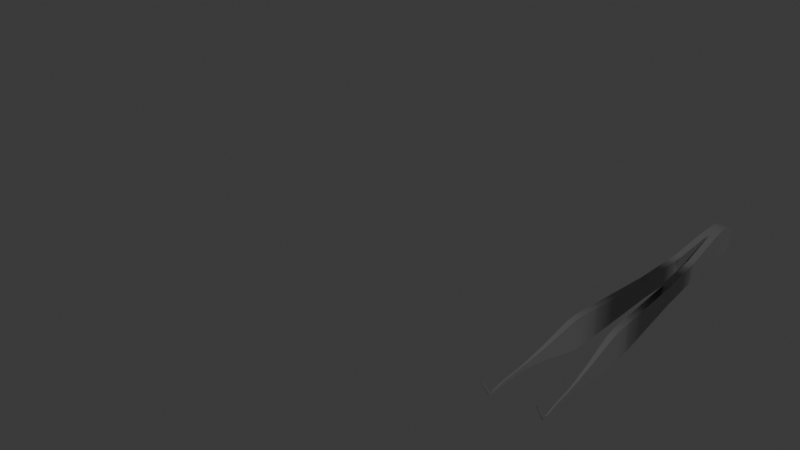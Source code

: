 # Source: med_forceps.blend  (saved by Blender 4.5.88; exported with 4.5.12 LTS)
import bpy
from mathutils import Matrix  # noqa: F401  (used for matrix-valued properties, if any)

bpy.ops.wm.read_factory_settings(use_empty=True)
scene = bpy.context.scene
scene.name = 'Scene'

# ---- collections
col_collection = bpy.data.collections.new('Collection'); scene.collection.children.link(col_collection)
col_collection_001 = bpy.data.collections.new('Collection.001'); col_collection.children.link(col_collection_001)

# ---- materials (node trees are filled in below, after node groups)
mat_acero = bpy.data.materials.new('Acero')
mat_acero.diffuse_color = (0.3185, 0.3185, 0.3185, 1.0)
mat_acero.roughness = 0.1
mat_acero.metallic = 0.7227
mat_antideslizante = bpy.data.materials.new('Antideslizante')
mat_antideslizante.roughness = 0.5
mat_antideslizante.specular_intensity = 0.0

# ---- material node trees
mat_acero.use_nodes = True; mat_acero.node_tree.nodes.clear()
_N = mat_acero.node_tree.nodes; _L = mat_acero.node_tree.links
n0 = _N.new('ShaderNodeBsdfPrincipled'); n0.name = 'Principled BSDF'; n0.location = (-200, 100)
n0.inputs[0].default_value = (0.3185, 0.3185, 0.3185, 1.0)
n0.inputs[1].default_value = 0.7227
n0.inputs[2].default_value = 0.1
n0.inputs[27].default_value = (0.0, 0.0, 0.0, 1.0)
n0.inputs[28].default_value = 1.0
n1 = _N.new('ShaderNodeOutputMaterial'); n1.name = 'Material Output'; n1.location = (200, 100)
_L.new(n0.outputs[0], n1.inputs[0])
n1.is_active_output = True
mat_antideslizante.use_nodes = True; mat_antideslizante.node_tree.nodes.clear()
_N = mat_antideslizante.node_tree.nodes; _L = mat_antideslizante.node_tree.links
n0 = _N.new('ShaderNodeBsdfPrincipled'); n0.name = 'Principled BSDF'; n0.location = (-200, 100)
n0.inputs[0].default_value = (0.1978, 0.7633, 0.8001, 1.0)
n0.inputs[1].default_value = 0.5727
n0.inputs[13].default_value = 0.0
n0.inputs[27].default_value = (0.0, 0.0, 0.0, 1.0)
n0.inputs[28].default_value = 1.0
n1 = _N.new('ShaderNodeOutputMaterial'); n1.name = 'Material Output'; n1.location = (200, 100)
_L.new(n0.outputs[0], n1.inputs[0])
n1.is_active_output = True

# ---- world
world_world = bpy.data.worlds.new('World'); scene.world = world_world
world_world.use_nodes = True; world_world.node_tree.nodes.clear()
_N = world_world.node_tree.nodes; _L = world_world.node_tree.links
n0 = _N.new('ShaderNodeOutputWorld'); n0.name = 'World Output'; n0.location = (200, 100)
n1 = _N.new('ShaderNodeBackground'); n1.name = 'Background'; n1.location = (-200, 100)
n1.inputs[0].default_value = (0.05088, 0.05088, 0.05088, 1.0)
_L.new(n1.outputs[0], n0.inputs[0])
n0.is_active_output = True
world_world.color = (0.05088, 0.05088, 0.05088)
world_world.sun_shadow_jitter_overblur = 0.0

# ---- meshes
me_material_preview_mesh_001 = bpy.data.meshes.new('Material_Preview_Mesh.001')
me_material_preview_mesh_001.from_pydata([], [], [])
me_material_preview_mesh_001.use_remesh_fix_poles = True
me_material_preview_mesh_001.use_remesh_preserve_attributes = False
me_material_preview_mesh_001.update()
me_circle_006 = bpy.data.meshes.new('Circle.006')
me_circle_006.from_pydata([(-0.2087, -4.834, 0.5071), (-0.2018, -5.159, 0.4574), (-0.2196, -4.508, 0.506), (-0.2447, -4.034, 0.4817), (-0.2476, -3.995, 0.4803), (-0.01625, -3.995, 0.4803), (-0.2529, -3.879, 0.4724), (-0.03367, -3.879, 0.4724), (-0.3469, -2.449, 0.3144), (-0.1308, -2.449, 0.3144), (-0.4727, -0.5619, 0.3144), (-0.2612, -0.5619, 0.3144), (-0.2087, -4.834, -0.5057), (-0.2018, -5.159, -0.456), (-0.2196, -4.508, -0.5046), (-0.2447, -4.034, -0.4803), (-0.2447, -4.034, 0.0006967), (-0.2476, -3.995, -0.4789), (-0.01625, -3.995, -0.4789), (-0.2529, -3.879, -0.471), (-0.03367, -3.879, -0.471), (-0.3469, -2.449, -0.313), (-0.1308, -2.449, -0.313), (-0.4727, -0.5619, -0.313), (-0.2612, -0.5619, -0.313), (-0.4727, -0.5619, 0.0006968), (-0.2612, -0.5619, 0.0006967), (0.2164, -4.834, 0.5071), (0.2094, -5.159, 0.4574), (0.2273, -4.508, 0.506), (0.2523, -4.034, 0.4817), (0.003837, -4.834, 0.5071), (0.003837, -5.159, 0.4574), (0.003837, -4.508, 0.506), (0.003837, -4.034, 0.4817), (0.2553, -3.995, 0.4803), (0.02392, -3.995, 0.4803), (0.2606, -3.879, 0.4724), (0.04134, -3.879, 0.4724), (0.3443, -2.449, 0.3144), (0.1384, -2.449, 0.3144), (0.4679, -0.5619, 0.3144), (0.2689, -0.5619, 0.3144), (0.2164, -4.834, -0.5057), (0.2094, -5.159, -0.456), (0.2273, -4.508, -0.5046), (0.2523, -4.034, -0.4803), (0.003837, -4.834, -0.5057), (0.003837, -5.159, -0.456), (0.003837, -4.508, -0.5046), (0.003837, -4.034, -0.4803), (0.2523, -4.034, 0.0006967), (0.2553, -3.995, -0.4789), (0.02392, -3.995, -0.4789), (0.2606, -3.879, -0.471), (0.04134, -3.879, -0.471), (0.3443, -2.449, -0.313), (0.1384, -2.449, -0.313), (0.003837, -4.034, 0.0006967), (0.4679, -0.5619, -0.313), (0.2689, -0.5619, -0.313), (0.4679, -0.5619, 0.0006967), (0.2689, -0.5619, 0.0006967), (-0.7985, 5.454, 0.04059), (-0.7424, 5.454, 0.04059), (-0.797, 5.454, -0.09371), (-0.7424, 5.454, -0.09371), (-0.8331, 6.394, -0.06092), (-0.7964, 6.394, -0.06092), (-0.8323, 6.376, -0.1496), (-0.7964, 6.376, -0.1496), (-0.8385, 6.508, -0.07741), (-0.8003, 6.508, -0.07741), (-0.8377, 6.491, -0.1641), (-0.8003, 6.491, -0.1641), (-0.8415, 6.579, -0.0799), (-0.8017, 6.579, -0.0799), (-0.842, 6.612, -0.1631), (-0.8017, 6.612, -0.1631), (-0.8454, 6.656, -0.03866), (-0.8057, 6.656, -0.03866), (-0.8476, 6.706, -0.1112), (-0.8057, 6.706, -0.1112), (-0.8528, 6.816, 0.1555), (-0.8135, 6.816, 0.1555), (-0.8548, 6.858, 0.1287), (-0.8135, 6.858, 0.1287), (-0.8541, 7.051, 0.4962), (-0.8335, 7.051, 0.4962), (-0.8552, 7.076, 0.4887), (-0.8335, 7.076, 0.4887), (0.7563, 5.456, 0.04059), (0.8122, 5.451, 0.04059), (0.7579, 5.457, -0.09371), (0.8122, 5.452, -0.09371), (0.8048, 6.395, -0.06093), (0.8414, 6.392, -0.06093), (0.804, 6.378, -0.1496), (0.8398, 6.375, -0.1496), (0.8095, 6.51, -0.07741), (0.8475, 6.506, -0.07741), (0.8088, 6.493, -0.1641), (0.846, 6.49, -0.1641), (0.8127, 6.581, -0.0799), (0.8524, 6.577, -0.0799), (0.8152, 6.613, -0.1631), (0.8553, 6.61, -0.1631), (0.8157, 6.658, -0.03867), (0.8552, 6.654, -0.03867), (0.818, 6.708, -0.1112), (0.8597, 6.704, -0.1112), (0.8224, 6.818, 0.1555), (0.8616, 6.815, 0.1555), (0.8241, 6.86, 0.1287), (0.8652, 6.856, 0.1287), (0.8419, 7.052, 0.4962), (0.8624, 7.05, 0.4962), (0.843, 7.077, 0.4887), (0.8646, 7.075, 0.4887), (-0.1957, -5.484, -0.09522), (-0.1957, -5.484, 0.09661), (0.2034, -5.484, 0.09661), (0.2034, -5.484, -0.09522), (0.003837, -5.484, -0.09522), (0.003837, -5.484, 0.09661), (-0.1977, -5.415, 0.2571), (-0.1995, -5.317, 0.3665), (-0.1995, -5.317, -0.3651), (-0.1977, -5.415, -0.2557), (0.2072, -5.317, 0.3665), (0.2054, -5.415, 0.2571), (0.003837, -5.415, 0.2571), (0.003837, -5.317, 0.3665), (0.2054, -5.415, -0.2557), (0.2072, -5.317, -0.3651), (0.003837, -5.317, -0.3651), (0.003837, -5.415, -0.2557), (-0.712, 3.164, 0.4805), (-0.6904, 2.767, 0.5102), (-0.4922, 2.767, 0.5102), (-0.5269, 3.164, 0.4806), (-0.6904, 2.767, -0.5088), (-0.712, 3.164, -0.4792), (-0.5269, 3.164, -0.4792), (-0.4922, 2.767, -0.5088), (0.7051, 2.767, 0.5102), (0.7269, 3.164, 0.4765), (0.5345, 3.164, 0.4765), (0.4999, 2.767, 0.5102), (0.7269, 3.164, -0.4751), (0.7051, 2.767, -0.5088), (0.4999, 2.767, -0.5088), (0.5345, 3.164, -0.4751), (-0.7873, 5.045, 0.105), (-0.7627, 4.342, 0.234), (-0.6508, 4.342, 0.234), (-0.713, 5.045, 0.105), (-0.7627, 4.342, -0.2326), (-0.7866, 5.045, -0.1289), (-0.713, 5.045, -0.1289), (-0.6508, 4.342, -0.2326), (0.7721, 4.343, 0.2048), (0.7979, 5.046, 0.08532), (0.7235, 5.046, 0.08558), (0.6585, 4.343, 0.2048), (0.7979, 5.046, -0.1093), (0.7721, 4.343, -0.2035), (0.6585, 4.343, -0.2034), (0.7242, 5.046, -0.1094), (-0.8276, 6.202, -0.02274), (-0.8188, 5.952, 0.009584), (-0.7691, 5.952, 0.009584), (-0.7839, 6.202, -0.02274), (-0.8168, 5.914, -0.1063), (-0.8261, 6.168, -0.1248), (-0.7836, 6.168, -0.1248), (-0.7686, 5.914, -0.1063), (0.7933, 6.203, -0.02274), (0.78, 5.954, 0.009583), (0.8295, 5.95, 0.009584), (0.8368, 6.2, -0.02274), (0.7787, 5.916, -0.1063), (0.7919, 6.17, -0.1248), (0.8342, 6.166, -0.1248), (0.8267, 5.912, -0.1063)], [], [(4, 17, 15, 16, 3), (34, 3, 2, 33), (2, 0, 31, 33), (16, 15, 14, 2, 3), (0, 1, 32, 31), (12, 0, 2, 14), (123, 119, 128, 136), (133, 134, 44, 28, 129, 130, 121, 122), (132, 129, 28, 32), (6, 19, 17, 4), (3, 34, 5, 4), (8, 21, 19, 6), (4, 5, 7, 6), (25, 23, 21, 8, 10), (6, 7, 9, 8), (20, 7, 5, 18), (22, 9, 7, 20), (22, 24, 26, 11, 9), (53, 50, 58, 34, 36), (159, 158, 65, 66), (8, 9, 11, 10), (24, 144, 139, 11, 26), (162, 92, 91, 163), (158, 153, 63, 65), (138, 141, 23, 25, 10), (44, 43, 27, 28), (10, 11, 139, 138), (10, 25, 26, 11), (50, 49, 14, 15), (14, 49, 47, 12), (12, 47, 48, 13), (135, 48, 44, 134), (135, 127, 13, 48), (15, 17, 18, 50), (17, 19, 20, 18), (19, 21, 22, 20), (21, 23, 24, 22), (92, 162, 165, 94), (23, 141, 144, 24), (23, 24, 26, 25), (51, 46, 52, 35, 30), (34, 33, 29, 30), (29, 33, 31, 27), (29, 45, 46, 51, 30), (27, 31, 32, 28), (43, 45, 29, 27), (124, 121, 130, 131), (35, 52, 54, 37), (30, 35, 36, 34), (37, 54, 56, 39), (35, 37, 38, 36), (39, 56, 59, 61, 41), (37, 39, 40, 38), (55, 53, 36, 38), (57, 55, 38, 40), (57, 40, 42, 62, 60), (165, 168, 93, 94), (60, 62, 42, 148, 151), (39, 41, 42, 40), (41, 145, 148, 42), (61, 59, 150, 145, 41), (91, 92, 179, 178), (156, 159, 66, 64), (146, 161, 164, 147), (41, 42, 62, 61), (50, 46, 45, 49), (45, 43, 47, 49), (43, 44, 48, 47), (123, 136, 133, 122), (46, 50, 53, 52), (52, 53, 55, 54), (54, 55, 57, 56), (56, 57, 60, 59), (59, 60, 151, 150), (59, 61, 62, 60), (143, 160, 155, 140), (175, 174, 69, 70), (154, 157, 142, 137), (142, 157, 160, 143), (63, 64, 171, 170), (177, 180, 96, 95), (172, 175, 70, 68), (169, 67, 69, 174), (64, 66, 176, 171), (69, 67, 71, 73), (65, 63, 170, 173), (66, 65, 173, 176), (70, 69, 73, 74), (68, 70, 74, 72), (72, 74, 78, 76), (67, 68, 72, 71), (73, 71, 75, 77), (71, 72, 76, 75), (74, 73, 77, 78), (77, 75, 79, 81), (76, 78, 82, 80), (80, 82, 86, 84), (75, 76, 80, 79), (78, 77, 81, 82), (79, 80, 84, 83), (81, 79, 83, 85), (82, 81, 85, 86), (83, 87, 89, 85), (84, 86, 90, 88), (183, 182, 97, 98), (83, 84, 88, 87), (86, 85, 89, 90), (92, 94, 184, 179), (180, 183, 98, 96), (177, 95, 97, 182), (97, 95, 99, 101), (96, 98, 102, 100), (93, 91, 178, 181), (94, 93, 181, 184), (98, 97, 101, 102), (101, 99, 103, 105), (100, 102, 106, 104), (95, 96, 100, 99), (104, 106, 110, 108), (99, 100, 104, 103), (102, 101, 105, 106), (105, 103, 107, 109), (109, 107, 111, 113), (108, 110, 114, 112), (103, 104, 108, 107), (106, 105, 109, 110), (107, 108, 112, 111), (112, 114, 118, 116), (110, 109, 113, 114), (111, 115, 117, 113), (152, 147, 164, 167), (91, 93, 168, 163), (111, 112, 116, 115), (114, 113, 117, 118), (146, 149, 166, 161), (149, 152, 167, 166), (127, 128, 119, 120, 125, 126, 1, 13), (18, 5, 34, 58, 50), (119, 123, 124, 120), (121, 124, 123, 122), (132, 32, 1, 126), (132, 126, 125, 131), (136, 128, 127, 135), (131, 130, 129, 132), (135, 134, 133, 136), (124, 131, 125, 120), (13, 1, 0, 12), (138, 139, 140, 137), (142, 143, 144, 141), (141, 138, 137, 142), (143, 140, 139, 144), (146, 147, 148, 145), (150, 151, 152, 149), (149, 146, 145, 150), (151, 148, 147, 152), (153, 156, 64, 63), (154, 155, 156, 153), (158, 159, 160, 157), (157, 154, 153, 158), (159, 156, 155, 160), (162, 163, 164, 161), (166, 167, 168, 165), (165, 162, 161, 166), (167, 164, 163, 168), (137, 140, 155, 154), (170, 171, 172, 169), (174, 175, 176, 173), (173, 170, 169, 174), (175, 172, 171, 176), (178, 179, 180, 177), (182, 183, 184, 181), (181, 178, 177, 182), (183, 180, 179, 184), (169, 172, 68, 67)])
me_circle_006.polygons.foreach_set('use_smooth', [True] * 174)
me_circle_006.polygons.foreach_set('material_index', [0, 0, 0, 0, 0, 0, 0, 0, 0, 0, 0, 0, 0, 1, 0, 0, 0, 0, 0, 0, 0, 0, 0, 0, 1, 0, 0, 0, 0, 0, 0, 0, 0, 0, 0, 0, 0, 0, 0, 0, 0, 0, 0, 0, 0, 0, 0, 0, 0, 0, 0, 1, 0, 0, 0, 0, 0, 0, 0, 0, 1, 0, 0, 0, 0, 0, 0, 0, 0, 0, 0, 0, 0, 0, 0, 0, 0, 0, 0, 0, 0, 0, 0, 0, 0, 0, 0, 0, 0, 0, 0, 0, 0, 0, 0, 0, 0, 0, 0, 0, 0, 0, 0, 0, 0, 0, 0, 0, 0, 0, 0, 0, 0, 0, 0, 0, 0, 0, 0, 0, 0, 0, 0, 0, 0, 0, 0, 0, 0, 0, 0, 0, 0, 0, 0, 0, 0, 0, 0, 0, 0, 0, 0, 0, 0, 0, 0, 0, 0, 0, 0, 0, 0, 0, 0, 0, 0, 0, 0, 0, 0, 0, 0, 0, 0, 0, 0, 0, 0, 0, 0, 0, 0, 0])
_k = set([(0, 1), (0, 2), (1, 126), (2, 3), (3, 4), (4, 6), (5, 7), (5, 34), (6, 8), (7, 9), (8, 10), (9, 11), (10, 138), (11, 139), (12, 13), (12, 14), (13, 127), (14, 15), (15, 17), (17, 19), (18, 20), (18, 50), (19, 21), (20, 22), (21, 23), (22, 24), (23, 141), (24, 144), (27, 28), (27, 29), (28, 129), (29, 30), (30, 35), (34, 36), (34, 58), (35, 37), (36, 38), (37, 39), (38, 40), (39, 41), (40, 42), (41, 145), (42, 148), (43, 44), (43, 45), (44, 134), (45, 46), (46, 52), (50, 53), (50, 58), (52, 54), (53, 55), (54, 56), (55, 57), (56, 59), (57, 60), (59, 150), (60, 151), (63, 153), (63, 170), (64, 156), (64, 171), (65, 158), (65, 173), (66, 159), (66, 176), (67, 71), (67, 169), (68, 72), (68, 172), (69, 73), (69, 174), (70, 74), (70, 175), (71, 75), (72, 76), (73, 77), (74, 78), (75, 76), (75, 79), (76, 80), (77, 81), (78, 82), (79, 83), (80, 84), (81, 85), (82, 86), (83, 87), (84, 88), (85, 89), (86, 90), (91, 163), (91, 178), (92, 162), (92, 179), (93, 168), (93, 181), (94, 165), (94, 184), (95, 99), (95, 177), (96, 100), (96, 180), (97, 101), (97, 182), (98, 102), (98, 183), (99, 103), (100, 104), (101, 105), (102, 106), (103, 104), (103, 107), (104, 108), (105, 109), (106, 110), (107, 111), (108, 112), (109, 113), (110, 114), (111, 115), (112, 116), (113, 117), (114, 118), (119, 120), (119, 128), (120, 125), (121, 122), (121, 130), (122, 133), (125, 126), (127, 128), (129, 130), (133, 134), (137, 138), (137, 154), (139, 140), (140, 155), (141, 142), (142, 157), (143, 144), (143, 160), (145, 146), (146, 161), (147, 148), (147, 164), (149, 150), (149, 166), (151, 152), (152, 167), (153, 154), (155, 156), (157, 158), (159, 160), (161, 162), (163, 164), (165, 166), (167, 168), (169, 170), (171, 172), (173, 174), (175, 176), (177, 178), (179, 180), (181, 182), (183, 184)])
me_circle_006.attributes.new('sharp_edge', 'BOOLEAN', 'EDGE').data.foreach_set('value', [ (min(e.vertices), max(e.vertices)) in _k for e in me_circle_006.edges])
_uv = me_circle_006.uv_layers.new(name='UVMap')
_uv.uv.foreach_set('vector', [0.2332, 0.754, 0.2537, 0.754, 0.2538, 0.7548, 0.2435, 0.7548, 0.2332, 0.7548, 0.1372, 0.5446, 0.1319, 0.5446, 0.1324, 0.5344, 0.1372, 0.5344, 0.1324, 0.5344, 0.1326, 0.5274, 0.1372, 0.5274, 0.1372, 0.5344, 0.2435, 0.7548, 0.2538, 0.7548, 0.2543, 0.765, 0.2326, 0.765, 0.2332, 0.7548, 0.1326, 0.5274, 0.1328, 0.5205, 0.1372, 0.5205, 0.1372, 0.5274, 0.2543, 0.772, 0.2326, 0.772, 0.2326, 0.765, 0.2543, 0.765, 0.6888, 0.4994, 0.6845, 0.4994, 0.6845, 0.496, 0.6888, 0.496, 0.2271, 0.5186, 0.2295, 0.5207, 0.2314, 0.5241, 0.2119, 0.5241, 0.2138, 0.5207, 0.2162, 0.5186, 0.2196, 0.5171, 0.2237, 0.5171, 0.1372, 0.5171, 0.1415, 0.5171, 0.1416, 0.5205, 0.1372, 0.5205, 0.2334, 0.7515, 0.2536, 0.7515, 0.2537, 0.754, 0.2332, 0.754, 0.1319, 0.5446, 0.1372, 0.5446, 0.1368, 0.5454, 0.1318, 0.5454, 0.2367, 0.7209, 0.2502, 0.7209, 0.2536, 0.7515, 0.2334, 0.7515, 0.1318, 0.5454, 0.1368, 0.5454, 0.1364, 0.5479, 0.1317, 0.5479, 0.2434, 0.6806, 0.2502, 0.6806, 0.2502, 0.7209, 0.2367, 0.7209, 0.2367, 0.6806, 0.1317, 0.5479, 0.1364, 0.5479, 0.1343, 0.5786, 0.1297, 0.5786, 0.2765, 0.7519, 0.2967, 0.752, 0.2969, 0.7545, 0.2763, 0.7544, 0.28, 0.7213, 0.2934, 0.7213, 0.2967, 0.752, 0.2765, 0.7519, 0.28, 0.7213, 0.2801, 0.6808, 0.2868, 0.6808, 0.2935, 0.6808, 0.2934, 0.7213, 0.2545, 0.518, 0.2545, 0.5172, 0.2648, 0.5171, 0.2751, 0.5171, 0.275, 0.518, 0.1162, 0.7391, 0.1178, 0.7391, 0.118, 0.7479, 0.1169, 0.7479, 0.1297, 0.5786, 0.1343, 0.5786, 0.1316, 0.619, 0.1271, 0.619, 0.2801, 0.6808, 0.2761, 0.6094, 0.298, 0.6095, 0.2935, 0.6808, 0.2868, 0.6808, 0.1544, 0.7391, 0.1547, 0.7478, 0.1535, 0.748, 0.1528, 0.7391, 0.2462, 0.5606, 0.2411, 0.5606, 0.2425, 0.5518, 0.2454, 0.5518, 0.2325, 0.6093, 0.2543, 0.6093, 0.2502, 0.6806, 0.2434, 0.6806, 0.2367, 0.6806, 0.2314, 0.5241, 0.2325, 0.531, 0.2108, 0.531, 0.2119, 0.5241, 0.1271, 0.619, 0.1316, 0.619, 0.1267, 0.6902, 0.1225, 0.6902, 0.6932, 0.5071, 0.6932, 0.5004, 0.6977, 0.5004, 0.6977, 0.5071, 0.1011, 0.5446, 0.1011, 0.5344, 0.1059, 0.5344, 0.1064, 0.5446, 0.1059, 0.5344, 0.1011, 0.5344, 0.1011, 0.5274, 0.1057, 0.5274, 0.1057, 0.5274, 0.1011, 0.5274, 0.1011, 0.5205, 0.1055, 0.5205, 0.1011, 0.5171, 0.1011, 0.5205, 0.09672, 0.5205, 0.09677, 0.5171, 0.1011, 0.5171, 0.1055, 0.5171, 0.1055, 0.5205, 0.1011, 0.5205, 0.1064, 0.5446, 0.1065, 0.5454, 0.1015, 0.5454, 0.1011, 0.5446, 0.1065, 0.5454, 0.1066, 0.5479, 0.1019, 0.5479, 0.1015, 0.5454, 0.1066, 0.5479, 0.1086, 0.5786, 0.1039, 0.5786, 0.1019, 0.5479, 0.1086, 0.5786, 0.1112, 0.619, 0.1067, 0.619, 0.1039, 0.5786, 0.2207, 0.7512, 0.2197, 0.7425, 0.2239, 0.7425, 0.2236, 0.7512, 0.1112, 0.619, 0.1158, 0.6903, 0.1116, 0.6903, 0.1067, 0.619, 0.6932, 0.4937, 0.6977, 0.4937, 0.6977, 0.5004, 0.6932, 0.5004, 0.2216, 0.5481, 0.2319, 0.5482, 0.2319, 0.549, 0.2114, 0.549, 0.2113, 0.5481, 0.1372, 0.5446, 0.1372, 0.5344, 0.142, 0.5344, 0.1425, 0.5446, 0.142, 0.5344, 0.1372, 0.5344, 0.1372, 0.5274, 0.1417, 0.5274, 0.2108, 0.538, 0.2325, 0.538, 0.2319, 0.5482, 0.2216, 0.5481, 0.2113, 0.5481, 0.1417, 0.5274, 0.1372, 0.5274, 0.1372, 0.5205, 0.1416, 0.5205, 0.2325, 0.531, 0.2325, 0.538, 0.2108, 0.538, 0.2108, 0.531, 0.6888, 0.5035, 0.6931, 0.5035, 0.6931, 0.507, 0.6888, 0.507, 0.2114, 0.549, 0.2319, 0.549, 0.2317, 0.5515, 0.2115, 0.5515, 0.1425, 0.5446, 0.1426, 0.5454, 0.1376, 0.5454, 0.1372, 0.5446, 0.2115, 0.5515, 0.2317, 0.5515, 0.2283, 0.5821, 0.2149, 0.5821, 0.1426, 0.5454, 0.1427, 0.5479, 0.138, 0.5479, 0.1376, 0.5454, 0.2149, 0.5821, 0.2283, 0.5821, 0.2283, 0.6225, 0.2216, 0.6225, 0.2149, 0.6225, 0.1427, 0.5479, 0.1445, 0.5786, 0.1401, 0.5786, 0.138, 0.5479, 0.2547, 0.5205, 0.2545, 0.518, 0.275, 0.518, 0.2749, 0.5204, 0.2581, 0.5512, 0.2547, 0.5205, 0.2749, 0.5204, 0.2716, 0.5511, 0.2581, 0.5512, 0.2716, 0.5511, 0.2717, 0.5916, 0.265, 0.5916, 0.2583, 0.5916, 0.08388, 0.7391, 0.08546, 0.7391, 0.08473, 0.7479, 0.08357, 0.7478, 0.2583, 0.5916, 0.265, 0.5916, 0.2717, 0.5916, 0.2761, 0.663, 0.2543, 0.663, 0.1445, 0.5786, 0.1472, 0.619, 0.1429, 0.619, 0.1401, 0.5786, 0.1472, 0.619, 0.1524, 0.6902, 0.148, 0.6902, 0.1429, 0.619, 0.2216, 0.6225, 0.2283, 0.6225, 0.2325, 0.6937, 0.2107, 0.6937, 0.2149, 0.6225, 0.1535, 0.748, 0.1547, 0.7478, 0.1551, 0.7585, 0.154, 0.7586, 0.2895, 0.5606, 0.2844, 0.5606, 0.2852, 0.5518, 0.2881, 0.5518, 0.1528, 0.6987, 0.1538, 0.7241, 0.1514, 0.7241, 0.1487, 0.6987, 0.7019, 0.5071, 0.6977, 0.5071, 0.6977, 0.5004, 0.7019, 0.5004, 0.1011, 0.5446, 0.09578, 0.5446, 0.09632, 0.5344, 0.1011, 0.5344, 0.09632, 0.5344, 0.09656, 0.5274, 0.1011, 0.5274, 0.1011, 0.5344, 0.09656, 0.5274, 0.09672, 0.5205, 0.1011, 0.5205, 0.1011, 0.5274, 0.6888, 0.4994, 0.6888, 0.496, 0.6931, 0.496, 0.6931, 0.4994, 0.09578, 0.5446, 0.1011, 0.5446, 0.1007, 0.5454, 0.09571, 0.5454, 0.09571, 0.5454, 0.1007, 0.5454, 0.1003, 0.5479, 0.0956, 0.5479, 0.0956, 0.5479, 0.1003, 0.5479, 0.09818, 0.5786, 0.09377, 0.5786, 0.09377, 0.5786, 0.09818, 0.5786, 0.09534, 0.619, 0.09108, 0.619, 0.09108, 0.619, 0.09534, 0.619, 0.09032, 0.6902, 0.08593, 0.6902, 0.7019, 0.4937, 0.7019, 0.5004, 0.6977, 0.5004, 0.6977, 0.4937, 0.2768, 0.6009, 0.2822, 0.5757, 0.2922, 0.5757, 0.2974, 0.601, 0.1177, 0.7632, 0.1186, 0.7632, 0.1188, 0.7677, 0.118, 0.7677, 0.2384, 0.5756, 0.2484, 0.5756, 0.2537, 0.6008, 0.2331, 0.6008, 0.1163, 0.6988, 0.1173, 0.7241, 0.1149, 0.7241, 0.1123, 0.6988, 0.1202, 0.7479, 0.1214, 0.7479, 0.1209, 0.7586, 0.1198, 0.7586, 0.1543, 0.764, 0.1553, 0.7639, 0.1554, 0.768, 0.1546, 0.7681, 0.2868, 0.5358, 0.2846, 0.5365, 0.2841, 0.5321, 0.286, 0.5317, 0.2439, 0.5358, 0.2447, 0.5317, 0.2466, 0.5321, 0.2461, 0.5365, 0.2881, 0.5518, 0.2852, 0.5518, 0.285, 0.542, 0.2875, 0.5412, 0.2466, 0.5321, 0.2447, 0.5317, 0.245, 0.5293, 0.2469, 0.5296, 0.2454, 0.5518, 0.2425, 0.5518, 0.2432, 0.5412, 0.2457, 0.542, 0.1169, 0.7479, 0.118, 0.7479, 0.1185, 0.7578, 0.1174, 0.7578, 0.118, 0.7677, 0.1188, 0.7677, 0.1189, 0.7701, 0.1181, 0.7701, 0.286, 0.5317, 0.2841, 0.5321, 0.2838, 0.5296, 0.2856, 0.5292, 0.2856, 0.5292, 0.2838, 0.5296, 0.2838, 0.527, 0.2856, 0.5277, 0.1195, 0.7681, 0.1203, 0.7681, 0.1202, 0.7706, 0.1194, 0.7706, 0.2469, 0.5296, 0.245, 0.5293, 0.2451, 0.5277, 0.2469, 0.527, 0.1194, 0.7706, 0.1202, 0.7706, 0.1202, 0.7721, 0.1193, 0.7721, 0.1181, 0.7701, 0.1189, 0.7701, 0.119, 0.7727, 0.1181, 0.7727, 0.2469, 0.527, 0.2451, 0.5277, 0.2442, 0.5261, 0.2458, 0.525, 0.2856, 0.5277, 0.2838, 0.527, 0.2849, 0.525, 0.2865, 0.5261, 0.2865, 0.5261, 0.2849, 0.525, 0.2901, 0.5218, 0.2907, 0.5227, 0.1193, 0.7721, 0.1202, 0.7721, 0.1201, 0.7737, 0.1192, 0.7737, 0.1181, 0.7727, 0.119, 0.7727, 0.1191, 0.7747, 0.1182, 0.7747, 0.7124, 0.5051, 0.7116, 0.5051, 0.7116, 0.501, 0.7124, 0.5009, 0.2458, 0.525, 0.2442, 0.5261, 0.2401, 0.5227, 0.2406, 0.5218, 0.1182, 0.7747, 0.1191, 0.7747, 0.1192, 0.778, 0.1184, 0.778, 0.2401, 0.5227, 0.2328, 0.5176, 0.2329, 0.5171, 0.2406, 0.5218, 0.2907, 0.5227, 0.2901, 0.5218, 0.2978, 0.5171, 0.298, 0.5176, 0.08308, 0.7631, 0.08399, 0.7632, 0.08372, 0.7677, 0.08296, 0.7676, 0.7124, 0.5009, 0.7116, 0.501, 0.7117, 0.4937, 0.7122, 0.4937, 0.1184, 0.778, 0.1192, 0.778, 0.1192, 0.7828, 0.1188, 0.7828, 0.2207, 0.7512, 0.2236, 0.7512, 0.2238, 0.761, 0.2214, 0.7618, 0.222, 0.7672, 0.2242, 0.7665, 0.2248, 0.771, 0.2229, 0.7713, 0.265, 0.7367, 0.2642, 0.7408, 0.2623, 0.7405, 0.2628, 0.736, 0.2623, 0.7405, 0.2642, 0.7408, 0.2638, 0.7433, 0.262, 0.7429, 0.2229, 0.7713, 0.2248, 0.771, 0.2251, 0.7734, 0.2232, 0.7738, 0.2634, 0.7207, 0.2663, 0.7207, 0.2656, 0.7313, 0.2632, 0.7305, 0.08357, 0.7478, 0.08473, 0.7479, 0.08428, 0.7578, 0.08325, 0.7577, 0.08296, 0.7676, 0.08372, 0.7677, 0.08362, 0.7701, 0.08282, 0.77, 0.262, 0.7429, 0.2638, 0.7433, 0.2638, 0.7448, 0.262, 0.7455, 0.2232, 0.7738, 0.2251, 0.7734, 0.225, 0.776, 0.2233, 0.7753, 0.1546, 0.7681, 0.1554, 0.768, 0.1555, 0.7705, 0.1547, 0.7706, 0.2233, 0.7753, 0.225, 0.776, 0.2239, 0.778, 0.2224, 0.7769, 0.1547, 0.7706, 0.1555, 0.7705, 0.1556, 0.772, 0.1548, 0.7721, 0.08282, 0.77, 0.08362, 0.7701, 0.08348, 0.7727, 0.08262, 0.7726, 0.262, 0.7455, 0.2638, 0.7448, 0.2647, 0.7464, 0.2631, 0.7475, 0.2631, 0.7475, 0.2647, 0.7464, 0.2688, 0.7499, 0.2683, 0.7507, 0.2224, 0.7769, 0.2239, 0.778, 0.2188, 0.7812, 0.2182, 0.7804, 0.1548, 0.7721, 0.1556, 0.772, 0.1557, 0.7736, 0.1548, 0.7737, 0.08262, 0.7726, 0.08348, 0.7727, 0.08342, 0.7747, 0.08252, 0.7747, 0.7124, 0.4937, 0.7133, 0.4937, 0.7133, 0.4978, 0.7124, 0.4978, 0.2182, 0.7804, 0.2188, 0.7812, 0.2111, 0.7859, 0.2109, 0.7854, 0.08252, 0.7747, 0.08342, 0.7747, 0.08328, 0.778, 0.0824, 0.778, 0.2688, 0.7499, 0.2761, 0.7548, 0.276, 0.7554, 0.2683, 0.7507, 0.2551, 0.6715, 0.2755, 0.6715, 0.2697, 0.6968, 0.261, 0.6968, 0.2663, 0.7207, 0.2634, 0.7207, 0.263, 0.7119, 0.2672, 0.7119, 0.7124, 0.4978, 0.7133, 0.4978, 0.713, 0.5051, 0.7126, 0.5051, 0.0824, 0.778, 0.08328, 0.778, 0.08287, 0.7828, 0.0824, 0.7827, 0.2114, 0.7022, 0.2318, 0.7022, 0.2259, 0.7274, 0.2172, 0.7274, 0.08545, 0.6987, 0.08957, 0.6987, 0.08689, 0.7241, 0.08445, 0.7241, 0.2513, 0.7823, 0.249, 0.7844, 0.2455, 0.7859, 0.2414, 0.7859, 0.238, 0.7844, 0.2356, 0.7823, 0.2337, 0.7789, 0.2533, 0.7789, 0.2763, 0.7544, 0.2969, 0.7545, 0.2969, 0.7553, 0.2866, 0.7553, 0.2763, 0.7552, 0.6845, 0.4994, 0.6888, 0.4994, 0.6888, 0.5035, 0.6845, 0.5035, 0.6931, 0.5035, 0.6888, 0.5035, 0.6888, 0.4994, 0.6931, 0.4994, 0.1372, 0.5171, 0.1372, 0.5205, 0.1328, 0.5205, 0.1328, 0.5171, 0.6888, 0.5093, 0.6844, 0.5093, 0.6845, 0.507, 0.6888, 0.507, 0.6888, 0.496, 0.6845, 0.496, 0.6844, 0.4937, 0.6888, 0.4937, 0.6888, 0.507, 0.6931, 0.507, 0.6932, 0.5093, 0.6888, 0.5093, 0.6888, 0.4937, 0.6932, 0.4937, 0.6931, 0.496, 0.6888, 0.496, 0.6888, 0.5035, 0.6888, 0.507, 0.6845, 0.507, 0.6845, 0.5035, 0.2533, 0.7789, 0.2337, 0.7789, 0.2326, 0.772, 0.2543, 0.772, 0.1225, 0.6902, 0.1267, 0.6902, 0.126, 0.6988, 0.122, 0.6988, 0.1163, 0.6988, 0.1123, 0.6988, 0.1116, 0.6903, 0.1158, 0.6903, 0.2543, 0.6093, 0.2325, 0.6093, 0.2331, 0.6008, 0.2537, 0.6008, 0.2768, 0.6009, 0.2974, 0.601, 0.298, 0.6095, 0.2761, 0.6094, 0.1528, 0.6987, 0.1487, 0.6987, 0.148, 0.6902, 0.1524, 0.6902, 0.08593, 0.6902, 0.09032, 0.6902, 0.08957, 0.6987, 0.08545, 0.6987, 0.2318, 0.7022, 0.2114, 0.7022, 0.2107, 0.6937, 0.2325, 0.6937, 0.2543, 0.663, 0.2761, 0.663, 0.2755, 0.6715, 0.2551, 0.6715, 0.1205, 0.7392, 0.122, 0.7392, 0.1214, 0.7479, 0.1202, 0.7479, 0.121, 0.7241, 0.1234, 0.7241, 0.122, 0.7392, 0.1205, 0.7392, 0.1178, 0.7391, 0.1162, 0.7391, 0.1149, 0.7241, 0.1173, 0.7241, 0.2484, 0.5756, 0.2384, 0.5756, 0.2411, 0.5606, 0.2462, 0.5606, 0.2844, 0.5606, 0.2895, 0.5606, 0.2922, 0.5757, 0.2822, 0.5757, 0.1544, 0.7391, 0.1528, 0.7391, 0.1514, 0.7241, 0.1538, 0.7241, 0.08445, 0.7241, 0.08689, 0.7241, 0.08546, 0.7391, 0.08388, 0.7391, 0.2239, 0.7425, 0.2197, 0.7425, 0.2172, 0.7274, 0.2259, 0.7274, 0.261, 0.6968, 0.2697, 0.6968, 0.2672, 0.7119, 0.263, 0.7119, 0.122, 0.6988, 0.126, 0.6988, 0.1234, 0.7241, 0.121, 0.7241, 0.1198, 0.7586, 0.1209, 0.7586, 0.1206, 0.764, 0.1196, 0.764, 0.1186, 0.7632, 0.1177, 0.7632, 0.1174, 0.7578, 0.1185, 0.7578, 0.2457, 0.542, 0.2432, 0.5412, 0.2439, 0.5358, 0.2461, 0.5365, 0.2846, 0.5365, 0.2868, 0.5358, 0.2875, 0.5412, 0.285, 0.542, 0.154, 0.7586, 0.1551, 0.7585, 0.1553, 0.7639, 0.1543, 0.764, 0.08399, 0.7632, 0.08308, 0.7631, 0.08325, 0.7577, 0.08428, 0.7578, 0.2632, 0.7305, 0.2656, 0.7313, 0.265, 0.7367, 0.2628, 0.736, 0.2242, 0.7665, 0.222, 0.7672, 0.2214, 0.7618, 0.2238, 0.761, 0.1196, 0.764, 0.1206, 0.764, 0.1203, 0.7681, 0.1195, 0.7681])
me_circle_006.materials.append(mat_acero)
me_circle_006.materials.append(mat_acero)
me_circle_006.update()
me_circle_006.normals_split_custom_set([tuple(v) for v in zip(*[iter([-0.9982, -0.06047, 0.0, -0.9982, -0.06047, 0.0, -0.998, -0.06327, 0.0, -0.998, -0.06356, 0.0, -0.998, -0.06327, 0.0, 1.6e-07, 0.04494, 0.999, 1.032e-07, 0.0433, 0.9991, 0.0, 0.02791, 0.9996, 6.663e-08, 0.02726, 0.9996, 0.0, 0.02791, 0.9996, 0.0, -0.07265, 0.9974, 0.0, -0.07398, 0.9973, 6.663e-08, 0.02726, 0.9996, -0.998, -0.06356, 0.0, -0.998, -0.06327, 0.0, -0.9991, -0.0429, 0.0, -0.9991, -0.0429, 0.0, -0.998, -0.06327, 0.0, 0.0, -0.07265, 0.9974, 0.0, -0.3283, 0.9446, 1.016e-07, -0.3302, 0.9439, 0.0, -0.07398, 0.9973, -0.9996, -0.02764, 0.0, -0.9996, -0.02764, 0.0, -0.9991, -0.0429, 0.0, -0.9991, -0.0429, 0.0, -6.785e-08, -0.9795, -0.2015, -9.533e-08, -0.9793, -0.2022, -1.256e-07, -0.843, -0.5378, -1.31e-07, -0.8437, -0.5368, 0.9999, -0.01714, 0.0, 0.9999, -0.01714, 0.0, 0.9998, -0.0198, 0.0, 0.9998, -0.0198, 0.0, 0.9999, -0.01714, 0.0, 0.9999, -0.01714, 0.0, 0.9999, -0.01714, 0.0, 0.9999, -0.01714, 0.0, 2.285e-07, -0.6307, 0.776, 3.934e-07, -0.6297, 0.7768, 2.011e-07, -0.3283, 0.9446, 1.016e-07, -0.3302, 0.9439, -0.9985, -0.0551, 0.0, -0.9985, -0.0551, 0.0, -0.9982, -0.06047, 0.0, -0.9982, -0.06047, 0.0, 1.032e-07, 0.0433, 0.9991, 1.6e-07, 0.04494, 0.999, 2.338e-07, 0.04934, 0.9988, 2.433e-07, 0.05287, 0.9986, -0.9978, -0.06605, 0.0, -0.9978, -0.06605, 0.0, -0.9985, -0.0551, 0.0, -0.9985, -0.0551, 0.0, 2.433e-07, 0.05287, 0.9986, 2.338e-07, 0.04934, 0.9988, 1.52e-07, 0.08774, 0.9961, 1.374e-07, 0.08985, 0.996, -0.9978, -0.06651, 0.0, -0.9978, -0.06651, 0.0, -0.9978, -0.06605, 0.0, -0.9978, -0.06605, 0.0, -0.9978, -0.06651, 0.0, 1.374e-07, 0.08985, 0.996, 1.52e-07, 0.08774, 0.9961, 0.0, 0.05738, 0.9984, 0.0, 0.05268, 0.9986, 0.9939, 0.1106, 0.0, 0.9939, 0.1106, 0.0, 0.9502, 0.3118, 0.0, 0.9502, 0.3118, 0.0, 0.9977, 0.06832, 0.0, 0.9977, 0.06832, 0.0, 0.9939, 0.1106, 0.0, 0.9939, 0.1106, 0.0, 0.9977, 0.06832, 0.0, 0.9976, 0.06895, 0.0, 0.9976, 0.06895, 0.0, 0.9976, 0.06895, 0.0, 0.9977, 0.06832, 0.0, -0.9502, 0.3118, 0.0, -0.8896, 0.4568, 0.0, -0.8896, 0.4568, 0.0, -0.8896, 0.4568, 0.0, -0.9502, 0.3118, 0.0, 8.682e-06, 0.1173, -0.9931, 8.118e-06, 0.1152, -0.9933, -2.3e-08, 0.02798, -0.9996, -1.298e-08, 0.0315, -0.9995, 0.0, 0.05268, 0.9986, 0.0, 0.05738, 0.9984, 0.0, 0.0, 1.0, 0.0, 0.0, 1.0, 0.9976, 0.06923, 0.0, 0.997, 0.07802, 0.0, 0.997, 0.07802, 0.0, 0.9976, 0.06923, 0.0, 0.9976, 0.06923, 0.0, 0.003753, 0.1375, 0.9905, 0.005792, 0.08624, 0.9963, 0.005777, 0.08508, 0.9964, 0.00357, 0.1398, 0.9902, -0.9995, -0.0308, -0.003366, -0.9995, -0.03094, -0.003278, -0.9994, -0.0338, -0.006995, -0.9994, -0.03423, -0.007048, -0.9982, -0.05975, 0.0, -0.9982, -0.05975, 0.0, -0.9979, -0.06525, 0.0, -0.9979, -0.06525, 0.0, -0.9979, -0.06525, 0.0, 0.9998, -0.0198, 0.0, 0.9996, -0.02764, 0.0, 0.9996, -0.02764, 0.0, 0.9998, -0.0198, 0.0, 1.778e-08, -0.05872, 0.9983, 1.778e-08, -0.05872, 0.9983, -2.984e-06, 0.004521, 1.0, -3.261e-06, 0.01039, 0.9999, 4.283e-13, -1.0, 3.032e-06, 8.628e-20, -1.0, 7.238e-13, -1.035e-19, -1.0, -7.238e-13, 4.283e-13, -1.0, 3.032e-06, -1.192e-07, 0.04494, -0.999, -6.663e-08, 0.02726, -0.9996, -6.844e-08, 0.02791, -0.9996, -1.671e-07, 0.0433, -0.9991, -6.844e-08, 0.02791, -0.9996, -6.663e-08, 0.02726, -0.9996, 0.0, -0.07398, -0.9973, 0.0, -0.07265, -0.9974, 0.0, -0.07265, -0.9974, 0.0, -0.07398, -0.9973, -1.016e-07, -0.3302, -0.9439, 0.0, -0.3283, -0.9446, -1.648e-07, -0.6307, -0.776, -1.016e-07, -0.3302, -0.9439, -2.011e-07, -0.3283, -0.9446, -2.987e-07, -0.6297, -0.7768, -1.648e-07, -0.6307, -0.776, -3.156e-08, -0.6297, -0.7768, 0.0, -0.3283, -0.9446, -1.016e-07, -0.3302, -0.9439, -1.671e-07, 0.0433, -0.9991, -9.537e-08, 0.05287, -0.9986, -1.17e-07, 0.04934, -0.9988, -1.192e-07, 0.04494, -0.999, -9.537e-08, 0.05287, -0.9986, -1.97e-07, 0.08985, -0.996, -1.776e-07, 0.08774, -0.9961, -1.17e-07, 0.04934, -0.9988, -1.97e-07, 0.08985, -0.996, -1.826e-07, 0.05268, -0.9986, -1.988e-07, 0.05738, -0.9984, -1.776e-07, 0.08774, -0.9961, -1.826e-07, 0.05268, -0.9986, 0.0, 3.165e-09, -1.0, 0.0, 3.165e-09, -1.0, -1.988e-07, 0.05738, -0.9984, 0.9994, -0.0344, -0.002845, 0.9994, -0.03604, 6.968e-05, 0.9994, -0.03601, 7.146e-05, 0.9994, -0.03435, -0.003019, 0.0, -0.05872, -0.9983, -3.32e-06, 0.01039, -0.9999, -3.038e-06, 0.004521, -1.0, 0.0, -0.05872, -0.9983, -4.283e-13, -1.0, -3.032e-06, -4.283e-13, -1.0, -3.032e-06, -1.035e-19, -1.0, -7.238e-13, 8.628e-20, -1.0, 7.238e-13, 0.998, -0.06356, 0.0, 0.998, -0.06327, 0.0, 0.9982, -0.06047, 0.0, 0.9982, -0.06047, 0.0, 0.998, -0.06327, 0.0, 1.6e-07, 0.04494, 0.999, 6.663e-08, 0.02726, 0.9996, 1.369e-07, 0.02791, 0.9996, 2.31e-07, 0.0433, 0.9991, 1.369e-07, 0.02791, 0.9996, 6.663e-08, 0.02726, 0.9996, 0.0, -0.07398, 0.9973, 0.0, -0.07265, 0.9974, 0.9991, -0.0429, 0.0, 0.9991, -0.0429, 0.0, 0.998, -0.06327, 0.0, 0.998, -0.06356, 0.0, 0.998, -0.06327, 0.0, 0.0, -0.07265, 0.9974, 0.0, -0.07398, 0.9973, 1.016e-07, -0.3302, 0.9439, 2.011e-07, -0.3283, 0.9446, 0.9996, -0.02764, 0.0, 0.9991, -0.0429, 0.0, 0.9991, -0.0429, 0.0, 0.9996, -0.02764, 0.0, 7.463e-08, -0.9795, 0.2015, 1.226e-07, -0.9793, 0.2022, 3.126e-07, -0.843, 0.5378, 2.013e-07, -0.8437, 0.5368, 0.9982, -0.06047, 0.0, 0.9982, -0.06047, 0.0, 0.9987, -0.05174, 0.0, 0.9987, -0.05174, 0.0, 2.31e-07, 0.0433, 0.9991, 9.537e-08, 0.05287, 0.9986, 1.17e-07, 0.04934, 0.9988, 1.6e-07, 0.04494, 0.999, 0.9987, -0.05174, 0.0, 0.9987, -0.05174, 0.0, 0.9981, -0.06178, 0.0, 0.9981, -0.06178, 0.0, 9.537e-08, 0.05287, 0.9986, 1.007e-07, 0.08981, 0.996, 9.093e-08, 0.08774, 0.9961, 1.17e-07, 0.04934, 0.9988, 0.9981, -0.06178, 0.0, 0.9981, -0.06178, 0.0, 0.9979, -0.06531, 0.0, 0.9979, -0.06531, 0.0, 0.9979, -0.06531, 0.0, 1.007e-07, 0.08981, 0.996, 2.561e-07, 0.05283, 0.9986, 2.513e-07, 0.05738, 0.9984, 9.093e-08, 0.08774, 0.9961, -0.9939, 0.1106, 0.0, -0.9502, 0.3118, 0.0, -0.9502, 0.3118, 0.0, -0.9939, 0.1106, 0.0, -0.9977, 0.06832, 0.0, -0.9939, 0.1106, 0.0, -0.9939, 0.1106, 0.0, -0.9977, 0.06832, 0.0, -0.9977, 0.06832, 0.0, -0.9977, 0.06832, 0.0, -0.9976, 0.06895, 0.0, -0.9976, 0.06895, 0.0, -0.9976, 0.06895, 0.0, 0.001287, 0.0844, -0.9964, 0.001221, 0.08811, -0.9961, -0.0001899, 0.004958, -1.0, -7.519e-05, 0.006618, -1.0, -0.9976, 0.06923, 5.81e-07, -0.9976, 0.06923, 5.81e-07, -0.9976, 0.06923, 5.81e-07, -0.997, 0.07798, 7.728e-07, -0.997, 0.07798, 7.728e-07, 2.561e-07, 0.05283, 0.9986, 3.12e-07, 1.177e-08, 1.0, 3.12e-07, 1.177e-08, 1.0, 2.513e-07, 0.05738, 0.9984, 0.0, -0.05872, 0.9983, 3.205e-06, 0.01586, 0.9999, 2.928e-06, 0.009392, 1.0, 0.0, -0.05872, 0.9983, 0.9975, -0.0711, 0.0, 0.9975, -0.0711, 0.0, 0.998, -0.06302, 0.0, 0.998, -0.06302, 0.0, 0.9975, -0.0711, 0.0, 0.005777, 0.08508, 0.9964, 0.005792, 0.08624, 0.9963, 0.008308, 0.09375, 0.9956, 0.008482, 0.09572, 0.9954, 0.9967, 0.08079, 8.251e-05, 0.9968, 0.08051, 8.464e-05, 0.998, 0.06342, -0.002963, 0.998, 0.06387, -0.002791, 2.99e-06, 0.157, 0.9876, 0.0006767, 0.1954, 0.9807, 0.000621, 0.1978, 0.9802, 3.267e-06, 0.1507, 0.9886, 4.554e-13, -1.0, 3.104e-06, 4.554e-13, -1.0, 3.104e-06, 1.38e-19, -1.0, 8.685e-13, -6.902e-20, -1.0, -5.79e-13, -1.192e-07, 0.04494, -0.999, -6.394e-08, 0.0433, -0.9991, -6.844e-08, 0.02791, -0.9996, -6.663e-08, 0.02726, -0.9996, -6.844e-08, 0.02791, -0.9996, 0.0, -0.07265, -0.9974, 0.0, -0.07398, -0.9973, -6.663e-08, 0.02726, -0.9996, 0.0, -0.07265, -0.9974, -2.011e-07, -0.3283, -0.9446, -1.016e-07, -0.3302, -0.9439, 0.0, -0.07398, -0.9973, -6.785e-08, -0.9795, -0.2015, -1.31e-07, -0.8437, -0.5368, -1.363e-07, -0.843, -0.5378, -4.086e-08, -0.9793, -0.2022, -6.394e-08, 0.0433, -0.9991, -1.192e-07, 0.04494, -0.999, -1.168e-07, 0.04934, -0.9988, -1.479e-07, 0.05287, -0.9986, -1.479e-07, 0.05287, -0.9986, -1.168e-07, 0.04934, -0.9988, -1.52e-07, 0.08774, -0.9961, -1.377e-07, 0.08981, -0.996, -1.377e-07, 0.08981, -0.996, -1.52e-07, 0.08774, -0.9961, 0.0, 0.05738, -0.9984, 0.0, 0.05283, -0.9986, 0.0, 0.05283, -0.9986, 0.0, 0.05738, -0.9984, 0.0, -2.943e-09, -1.0, 0.0, -2.943e-09, -1.0, 6.222e-09, -0.05872, -0.9983, 6.222e-09, -0.05872, -0.9983, 2.898e-06, 0.009392, -1.0, 3.173e-06, 0.01586, -0.9999, -4.554e-13, -1.0, -3.104e-06, -6.902e-20, -1.0, -5.79e-13, 1.38e-19, -1.0, 8.685e-13, -4.554e-13, -1.0, -3.104e-06, 0.9955, 0.09495, 0.0, 0.9953, 0.0973, 1.208e-05, 0.9952, 0.0974, 1.191e-05, 0.9955, 0.09495, 0.0, 1.171e-06, -0.09464, -0.9955, 1.091e-06, -0.096, -0.9954, -1.105e-07, -0.1217, -0.9926, -1.166e-07, -0.1215, -0.9926, -0.9992, -0.03933, -0.0004446, -0.9992, -0.03928, -0.0004508, -0.9988, -0.04914, 0.0, -0.9988, -0.04914, 0.0, -3.013e-06, 0.142, -0.9899, 8.48e-06, 0.1748, -0.9846, 7.798e-06, 0.1773, -0.9842, -3.313e-06, 0.136, -0.9907, -1.877e-07, 0.108, 0.9941, -1.806e-07, 0.1109, 0.9938, -2.659e-06, 0.09412, 0.9956, -2.805e-06, 0.0961, 0.9954, 0.01433, 0.1617, 0.9867, 0.01416, 0.1597, 0.9871, 0.01497, 0.1689, 0.9855, 0.01485, 0.1675, 0.9858, 0.9981, 0.05923, -0.01497, 0.9982, 0.05886, -0.01504, 0.9988, 0.0477, -0.01083, 0.9988, 0.04689, -0.01058, -0.9995, -0.03279, -0.004258, -0.9992, -0.03869, -0.001873, -0.9993, -0.03817, -0.002, -0.9994, -0.03353, -0.004322, 0.998, 0.06387, -0.002791, 0.998, 0.06342, -0.002963, 0.9984, 0.05599, -0.009964, 0.9983, 0.0564, -0.01138, -0.9993, -0.03817, -0.002, -0.9992, -0.03869, -0.001873, -0.9991, -0.0424, -0.002887, -0.9991, -0.04308, -0.00244, -0.9994, -0.03423, -0.007048, -0.9994, -0.0338, -0.006995, -0.9992, -0.03881, -0.006048, -0.9992, -0.03976, -0.00659, -1.298e-08, 0.0315, -0.9995, -2.3e-08, 0.02798, -0.9996, 1.176e-06, -0.0506, -0.9987, 1.094e-06, -0.04919, -0.9988, -1.166e-07, -0.1215, -0.9926, -1.105e-07, -0.1217, -0.9926, 0.0, -0.05664, -0.9984, 0.0, -0.05936, -0.9982, 0.9988, 0.04689, -0.01058, 0.9988, 0.0477, -0.01083, 0.9997, 0.02496, -0.002953, 0.9997, 0.02351, -0.002344, 0.9997, 0.02351, -0.002344, 0.9997, 0.02496, -0.002953, 0.9996, 0.02623, 0.01107, 0.9997, 0.02442, 0.009552, -1.731e-07, 0.1682, 0.9858, -1.828e-07, 0.1696, 0.9855, 0.0, 0.08996, 0.9959, 0.0, 0.0875, 0.9962, -0.9991, -0.04308, -0.00244, -0.9991, -0.0424, -0.002887, -0.999, -0.04354, -0.0075, -0.999, -0.04453, -0.007853, 0.0, 0.0875, 0.9962, 0.0, 0.08996, 0.9959, 0.0, 0.03517, 0.9994, 0.0, 0.03517, 0.9994, 0.0, -0.05936, -0.9982, 0.0, -0.05664, -0.9984, 0.0, 0.2588, -0.9659, 0.0, 0.2483, -0.9687, -0.999, -0.04453, -0.007853, -0.999, -0.04354, -0.0075, -0.9988, -0.0478, -0.005017, -0.9988, -0.04809, -0.005711, 0.9997, 0.02442, 0.009552, 0.9996, 0.02623, 0.01107, 0.9994, 0.02971, 0.01969, 0.9994, 0.02863, 0.01979, 0.9994, 0.02863, 0.01979, 0.9994, 0.02971, 0.01969, 0.9993, 0.02204, 0.03129, 0.9993, 0.02204, 0.03096, 0.0, -0.4719, 0.8817, 0.0, -0.4719, 0.8817, 0.0, -0.6296, 0.7769, 0.0, -0.6369, 0.7709, 0.0, 0.2483, -0.9687, 0.0, 0.2588, -0.9659, 0.0, 0.6896, -0.7242, 0.0, 0.6811, -0.7322, 0.0, -0.6369, 0.7709, 0.0, -0.6296, 0.7769, 0.0, -0.7974, 0.6034, 0.0, -0.7984, 0.6022, -0.9988, -0.04809, -0.005711, -0.9988, -0.0478, -0.005017, -0.9991, -0.04123, 0.009664, -0.9991, -0.04108, 0.009993, 0.0, 0.6811, -0.7322, 0.0, 0.6896, -0.7242, 0.0, 0.8506, -0.5259, 0.0, 0.8504, -0.5261, -0.9991, -0.04123, 0.009664, -0.9991, -0.03601, 0.02098, -0.9991, -0.03601, 0.02098, -0.9991, -0.04108, 0.009993, 0.9993, 0.02204, 0.03096, 0.9993, 0.02204, 0.03129, 0.9989, 0.02206, 0.04253, 0.9989, 0.02206, 0.04253, -0.008355, -0.09428, -0.9955, -0.008474, -0.09562, -0.9954, -0.01075, -0.1212, -0.9926, -0.01073, -0.1211, -0.9926, 0.0, -0.7984, 0.6022, 0.0, -0.7974, 0.6034, 0.0, -0.8237, 0.567, 0.0, -0.8237, 0.567, 0.0, 0.8504, -0.5261, 0.0, 0.8506, -0.5259, 0.0, 0.8553, -0.5182, 0.0, 0.8553, -0.5182, 0.9994, -0.0344, -0.002845, 0.9994, -0.03435, -0.003019, 0.9994, -0.03238, -0.009959, 0.9994, -0.03197, -0.01137, 0.9995, -0.02912, -0.01497, 0.9995, -0.02949, -0.01503, 0.9991, -0.04067, -0.01083, 0.9991, -0.04148, -0.01058, -0.9984, 0.05558, -0.004266, -0.9988, 0.04969, -0.001883, -0.9987, 0.0502, -0.00201, -0.9985, 0.05484, -0.004331, -0.9987, 0.0502, -0.00201, -0.9988, 0.04969, -0.001883, -0.9989, 0.04598, -0.002892, -0.999, 0.0453, -0.002446, 0.9991, -0.04148, -0.01058, 0.9991, -0.04067, -0.01083, 0.998, -0.0634, -0.00295, 0.9979, -0.06485, -0.002341, -0.998, 0.06323, -0.007396, -0.9979, 0.06417, -0.007361, -0.9988, 0.04956, -0.006049, -0.9988, 0.04861, -0.00659, -7.519e-05, 0.006618, -1.0, -0.0001899, 0.004958, -1.0, -0.004465, -0.0504, -0.9987, -0.004341, -0.049, -0.9988, -0.01073, -0.1211, -0.9926, -0.01075, -0.1212, -0.9926, -0.005002, -0.05642, -0.9984, -0.005242, -0.05913, -0.9982, -0.999, 0.0453, -0.002446, -0.9989, 0.04598, -0.002892, -0.999, 0.04483, -0.007505, -0.999, 0.04385, -0.007858, 0.9979, -0.06485, -0.002341, 0.998, -0.0634, -0.00295, 0.998, -0.06213, 0.01108, 0.9979, -0.06394, 0.009553, 0.01485, 0.1675, 0.9858, 0.01497, 0.1689, 0.9855, 0.007942, 0.0896, 0.9959, 0.007726, 0.08716, 0.9962, 0.9979, -0.06394, 0.009553, 0.998, -0.06213, 0.01108, 0.9981, -0.05865, 0.01969, 0.998, -0.05972, 0.01979, 0.007726, 0.08716, 0.9962, 0.007942, 0.0896, 0.9959, 0.003105, 0.03503, 0.9994, 0.003105, 0.03503, 0.9994, -0.005242, -0.05913, -0.9982, -0.005002, -0.05642, -0.9984, 0.02285, 0.2578, -0.9659, 0.02193, 0.2473, -0.9687, -0.999, 0.04385, -0.007858, -0.999, 0.04483, -0.007505, -0.9992, 0.04058, -0.005025, -0.9992, 0.04029, -0.00572, -0.9992, 0.04029, -0.00572, -0.9992, 0.04058, -0.005025, -0.9988, 0.04715, 0.009655, -0.9988, 0.04731, 0.009984, 0.998, -0.05972, 0.01979, 0.9981, -0.05865, 0.01969, 0.9973, -0.06627, 0.03129, 0.9973, -0.06627, 0.03096, -0.04166, -0.47, 0.8817, -0.04166, -0.47, 0.8817, -0.05559, -0.6271, 0.7769, -0.05623, -0.6344, 0.771, 0.02193, 0.2473, -0.9687, 0.02285, 0.2578, -0.9659, 0.06089, 0.6869, -0.7242, 0.06014, 0.6784, -0.7322, -0.05623, -0.6344, 0.771, -0.05559, -0.6271, 0.7769, -0.0704, -0.7943, 0.6034, -0.07048, -0.7952, 0.6022, 0.9973, -0.06627, 0.03096, 0.9973, -0.06627, 0.03129, 0.9969, -0.06622, 0.04253, 0.9969, -0.06622, 0.04253, 0.06014, 0.6784, -0.7322, 0.06089, 0.6869, -0.7242, 0.0751, 0.8472, -0.5259, 0.07509, 0.8471, -0.5261, -0.9988, 0.04715, 0.009655, -0.9984, 0.05236, 0.02098, -0.9984, 0.05236, 0.02098, -0.9988, 0.04731, 0.009984, -0.9955, 0.09484, 8.489e-07, -0.9955, 0.09484, 8.489e-07, -0.9951, 0.09934, -0.0005106, -0.9951, 0.09926, -0.0005177, -0.9979, 0.06417, -0.007361, -0.998, 0.06323, -0.007396, -0.9962, 0.08676, -0.003813, -0.9962, 0.08697, -0.003718, -0.07048, -0.7952, 0.6022, -0.0704, -0.7943, 0.6034, -0.07272, -0.8205, 0.567, -0.07272, -0.8205, 0.567, 0.07509, 0.8471, -0.5261, 0.0751, 0.8472, -0.5259, 0.07552, 0.8519, -0.5182, 0.07552, 0.8519, -0.5182, 0.9989, -0.04739, 0.0, 0.9989, -0.04739, 0.0, 0.9993, -0.03758, 9.806e-06, 0.9993, -0.03758, 9.67e-06, 2.868e-06, 0.157, -0.9876, 3.149e-06, 0.1507, -0.9886, 0.0002003, 0.1816, -0.9834, 0.0002184, 0.1777, -0.9841, -0.9999, -0.01714, 8.663e-09, -0.9999, -0.01714, 8.663e-09, -0.9999, -0.01714, 8.663e-09, -0.9999, -0.01714, 8.663e-09, -0.9999, -0.01714, 8.663e-09, -0.9999, -0.01714, 8.663e-09, -0.9998, -0.0198, 3.28e-09, -0.9998, -0.0198, 3.28e-09, 0.9502, 0.3118, 0.0, 0.9502, 0.3118, 0.0, 0.8896, 0.4568, 0.0, 0.8896, 0.4568, 0.0, 0.8896, 0.4568, 0.0, -9.533e-08, -0.9793, -0.2022, -6.785e-08, -0.9795, -0.2015, 7.463e-08, -0.9795, 0.2015, 2.724e-08, -0.9793, 0.2022, 1.226e-07, -0.9793, 0.2022, 7.463e-08, -0.9795, 0.2015, -6.785e-08, -0.9795, -0.2015, -4.086e-08, -0.9793, -0.2022, 2.285e-07, -0.6307, 0.776, 1.016e-07, -0.3302, 0.9439, 0.0, -0.3283, 0.9446, 6.313e-08, -0.6297, 0.7768, 2.285e-07, -0.6307, 0.776, 6.313e-08, -0.6297, 0.7768, 9.084e-08, -0.843, 0.5378, 2.013e-07, -0.8437, 0.5368, -1.31e-07, -0.8437, -0.5368, -1.256e-07, -0.843, -0.5378, -3.156e-08, -0.6297, -0.7768, -1.648e-07, -0.6307, -0.776, 2.013e-07, -0.8437, 0.5368, 3.126e-07, -0.843, 0.5378, 3.934e-07, -0.6297, 0.7768, 2.285e-07, -0.6307, 0.776, -1.648e-07, -0.6307, -0.776, -2.987e-07, -0.6297, -0.7768, -1.363e-07, -0.843, -0.5378, -1.31e-07, -0.8437, -0.5368, 7.463e-08, -0.9795, 0.2015, 2.013e-07, -0.8437, 0.5368, 9.084e-08, -0.843, 0.5378, 2.724e-08, -0.9793, 0.2022, -0.9998, -0.0198, 3.28e-09, -0.9998, -0.0198, 3.28e-09, -0.9996, -0.02764, 0.0, -0.9996, -0.02764, 0.0, -3.261e-06, 0.01039, 0.9999, -2.984e-06, 0.004521, 1.0, -3.254e-06, 0.136, 0.9907, -2.958e-06, 0.142, 0.9899, -3.013e-06, 0.142, -0.9899, -3.313e-06, 0.136, -0.9907, -3.038e-06, 0.004521, -1.0, -3.32e-06, 0.01039, -0.9999, -0.9982, -0.05975, 0.0, -0.9982, -0.05975, 0.0, -0.9988, -0.04914, 0.0, -0.9988, -0.04914, 0.0, 0.9955, 0.09495, 0.0, 0.9955, 0.09495, 0.0, 0.997, 0.07802, 0.0, 0.997, 0.07802, 0.0, 2.99e-06, 0.157, 0.9876, 3.267e-06, 0.1507, 0.9886, 2.928e-06, 0.009392, 1.0, 3.205e-06, 0.01586, 0.9999, 3.173e-06, 0.01586, -0.9999, 2.898e-06, 0.009392, -1.0, 3.149e-06, 0.1507, -0.9886, 2.868e-06, 0.157, -0.9876, 0.9989, -0.04739, 0.0, 0.9989, -0.04739, 0.0, 0.998, -0.06302, 0.0, 0.998, -0.06302, 0.0, -0.997, 0.07798, 7.728e-07, -0.997, 0.07798, 7.728e-07, -0.9955, 0.09484, 8.489e-07, -0.9955, 0.09484, 8.489e-07, 2.659e-06, 0.1678, 0.9858, 2.852e-06, 0.1687, 0.9857, -1.806e-07, 0.1109, 0.9938, -1.877e-07, 0.108, 0.9941, 2.904e-06, 0.1924, 0.9813, 2.681e-06, 0.1934, 0.9811, 2.852e-06, 0.1687, 0.9857, 2.659e-06, 0.1678, 0.9858, 8.118e-06, 0.1152, -0.9933, 8.682e-06, 0.1173, -0.9931, 7.798e-06, 0.1773, -0.9842, 8.48e-06, 0.1748, -0.9846, -0.9992, -0.03928, -0.0004508, -0.9992, -0.03933, -0.0004446, -0.9995, -0.03094, -0.003278, -0.9995, -0.0308, -0.003366, 0.9968, 0.08051, 8.464e-05, 0.9967, 0.08079, 8.251e-05, 0.9952, 0.0974, 1.191e-05, 0.9953, 0.0973, 1.208e-05, 0.003753, 0.1375, 0.9905, 0.00357, 0.1398, 0.9902, 0.000621, 0.1978, 0.9802, 0.0006767, 0.1954, 0.9807, 0.0002184, 0.1777, -0.9841, 0.0002003, 0.1816, -0.9834, 0.001221, 0.08811, -0.9961, 0.001287, 0.0844, -0.9964, 0.9994, -0.03601, 7.146e-05, 0.9994, -0.03604, 6.968e-05, 0.9993, -0.03758, 9.67e-06, 0.9993, -0.03758, 9.806e-06, -0.9951, 0.09926, -0.0005177, -0.9951, 0.09934, -0.0005106, -0.9962, 0.08697, -0.003718, -0.9962, 0.08676, -0.003813, -2.958e-06, 0.142, 0.9899, -3.254e-06, 0.136, 0.9907, 2.681e-06, 0.1934, 0.9811, 2.904e-06, 0.1924, 0.9813, -2.805e-06, 0.0961, 0.9954, -2.659e-06, 0.09412, 0.9956, -2.868e-06, 0.1604, 0.9871, -2.725e-06, 0.1623, 0.9867, 1.091e-06, -0.096, -0.9954, 1.171e-06, -0.09464, -0.9955, 1.094e-06, -0.04919, -0.9988, 1.176e-06, -0.0506, -0.9987, -0.9992, -0.03976, -0.00659, -0.9992, -0.03881, -0.006048, -0.9995, -0.03279, -0.004258, -0.9994, -0.03353, -0.004322, 0.9982, 0.05886, -0.01504, 0.9981, 0.05923, -0.01497, 0.9983, 0.0564, -0.01138, 0.9984, 0.05599, -0.009964, 0.008482, 0.09572, 0.9954, 0.008308, 0.09375, 0.9956, 0.01416, 0.1597, 0.9871, 0.01433, 0.1617, 0.9867, -0.008474, -0.09562, -0.9954, -0.008355, -0.09428, -0.9955, -0.004341, -0.049, -0.9988, -0.004465, -0.0504, -0.9987, -0.9988, 0.04861, -0.00659, -0.9988, 0.04956, -0.006049, -0.9984, 0.05558, -0.004266, -0.9985, 0.05484, -0.004331, 0.9995, -0.02949, -0.01503, 0.9995, -0.02912, -0.01497, 0.9994, -0.03197, -0.01137, 0.9994, -0.03238, -0.009959, -2.725e-06, 0.1623, 0.9867, -2.868e-06, 0.1604, 0.9871, -1.828e-07, 0.1696, 0.9855, -1.731e-07, 0.1682, 0.9858])] * 3)])
me_circle_019 = bpy.data.meshes.new('Circle.019')
me_circle_019.from_pydata([], [], [])
me_circle_019.materials.append(mat_acero)
me_circle_019.materials.append(mat_antideslizante)
me_circle_019.update()

# ---- objects
ob_material_preview_dummy = bpy.data.objects.new('Material_Preview_Dummy', me_material_preview_mesh_001)
ob_physcamera001 = bpy.data.objects.new('PhysCamera001', None)
ob_physcamera001_001 = bpy.data.objects.new('PhysCamera001.001', None)
ob_physcamera001_target = bpy.data.objects.new('PhysCamera001.Target', None)
ob_pinzabiangulada = bpy.data.objects.new('PinzaBiangulada', me_circle_006)
ob_sonda_doble_001 = bpy.data.objects.new('Sonda Doble.001', me_circle_019)

# ---- transforms, parenting, visibility, modifiers, constraints
ob_material_preview_dummy.location = (0.0, 0.0, 0.0)
ob_material_preview_dummy.hide_select = True
ob_material_preview_dummy.hide_render = True
ob_physcamera001.location = (-237.7, -297.1, 190.2)
ob_physcamera001.rotation_euler = (1.047, -9.286e-08, -0.7854)
ob_physcamera001.scale = (0.01, 0.01, 0.01)
ob_physcamera001.color = (0.8, 0.8, 0.8, 1.0)
ob_physcamera001_001.location = (-237.7, -297.1, 190.2)
ob_physcamera001_001.rotation_euler = (1.047, -9.286e-08, -0.7854)
ob_physcamera001_001.scale = (0.01, 0.01, 0.01)
ob_physcamera001_001.color = (0.8, 0.8, 0.8, 1.0)
ob_physcamera001_target.location = (32.72, -26.64, -30.64)
ob_physcamera001_target.rotation_euler = (1.047, -2.759e-08, -0.7854)
ob_physcamera001_target.scale = (0.01, 0.01, 0.01)
ob_physcamera001_target.color = (0.8, 0.8, 0.8, 1.0)
ob_pinzabiangulada.location = (0.1231, -1.067, 1.09)
ob_pinzabiangulada.rotation_euler = (7.55e-08, -7.49e-22, -3.142)
ob_pinzabiangulada.scale = (1.544, 1.544, 1.544)
ob_pinzabiangulada.color = (0.8, 0.8, 0.8, 1.0)
ob_sonda_doble_001.location = (-28.23, 2.131, 4.917e-07)
ob_sonda_doble_001.rotation_euler = (-4.371e-08, -0.0, 1.571)
ob_sonda_doble_001.color = (0.8, 0.8, 0.8, 1.0)

# ---- collection membership
col_collection_001.objects.link(ob_material_preview_dummy)
col_collection_001.objects.link(ob_physcamera001)
col_collection_001.objects.link(ob_physcamera001_001)
col_collection_001.objects.link(ob_physcamera001_target)
col_collection_001.objects.link(ob_pinzabiangulada)
col_collection_001.objects.link(ob_sonda_doble_001)

# ---- scene / render settings (as saved in the file)
scene.frame_start = 1; scene.frame_end = 250; scene.frame_set(1)
scene.render.engine = 'BLENDER_EEVEE_NEXT'
bpy.context.view_layer.update()

# ---- added for rendering (the .blend has no active camera and no usable light): camera, sun
cam_auto = bpy.data.cameras.new('AutoCamera')
cam_auto.lens = 50.0
cam_auto.sensor_width = 36.0
cam_auto.clip_end = 1000.0
ob_auto_camera = bpy.data.objects.new('AutoCamera', cam_auto)
scene.collection.objects.link(ob_auto_camera)
ob_auto_camera.location = (19.4493, -41.7057, 27.2115)
ob_auto_camera.rotation_euler = (1.09748, -7.21219e-08, 0.694738)
scene.camera = ob_auto_camera
light_auto_sun = bpy.data.lights.new('AutoSun', 'SUN')
light_auto_sun.energy = 3.0
light_auto_sun.angle = 0.0523599
ob_auto_sun = bpy.data.objects.new('AutoSun', light_auto_sun)
scene.collection.objects.link(ob_auto_sun)
ob_auto_sun.rotation_euler = (0.872665, 0.174533, 0.523599)
bpy.context.view_layer.update()
